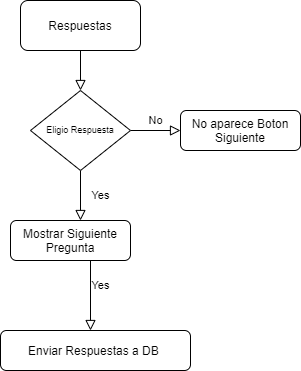

The diagram above was exported from draw.io. Its source (the exported page's mxGraphModel, read from the mxfile embedded in the PNG):
<mxGraphModel dx="868" dy="393" grid="1" gridSize="10" guides="1" tooltips="1" connect="1" arrows="1" fold="1" page="1" pageScale="1" pageWidth="827" pageHeight="1169" math="0" shadow="0">
  <root>
    <mxCell id="WIyWlLk6GJQsqaUBKTNV-0" />
    <mxCell id="WIyWlLk6GJQsqaUBKTNV-1" parent="WIyWlLk6GJQsqaUBKTNV-0" />
    <mxCell id="WIyWlLk6GJQsqaUBKTNV-2" value="" style="rounded=0;html=1;jettySize=auto;orthogonalLoop=1;fontSize=11;endArrow=block;endFill=0;endSize=8;strokeWidth=1;shadow=0;labelBackgroundColor=none;edgeStyle=orthogonalEdgeStyle;" parent="WIyWlLk6GJQsqaUBKTNV-1" source="WIyWlLk6GJQsqaUBKTNV-3" target="WIyWlLk6GJQsqaUBKTNV-6" edge="1">
      <mxGeometry relative="1" as="geometry" />
    </mxCell>
    <mxCell id="WIyWlLk6GJQsqaUBKTNV-3" value="Respuestas" style="rounded=1;whiteSpace=wrap;html=1;fontSize=12;glass=0;strokeWidth=1;shadow=0;" parent="WIyWlLk6GJQsqaUBKTNV-1" vertex="1">
      <mxGeometry x="160" y="80" width="120" height="50" as="geometry" />
    </mxCell>
    <mxCell id="WIyWlLk6GJQsqaUBKTNV-4" value="Yes" style="rounded=0;html=1;jettySize=auto;orthogonalLoop=1;fontSize=11;endArrow=block;endFill=0;endSize=8;strokeWidth=1;shadow=0;labelBackgroundColor=none;edgeStyle=orthogonalEdgeStyle;" parent="WIyWlLk6GJQsqaUBKTNV-1" source="WIyWlLk6GJQsqaUBKTNV-6" edge="1">
      <mxGeometry y="20" relative="1" as="geometry">
        <mxPoint as="offset" />
        <mxPoint x="220" y="300" as="targetPoint" />
      </mxGeometry>
    </mxCell>
    <mxCell id="WIyWlLk6GJQsqaUBKTNV-5" value="No" style="edgeStyle=orthogonalEdgeStyle;rounded=0;html=1;jettySize=auto;orthogonalLoop=1;fontSize=11;endArrow=block;endFill=0;endSize=8;strokeWidth=1;shadow=0;labelBackgroundColor=none;" parent="WIyWlLk6GJQsqaUBKTNV-1" source="WIyWlLk6GJQsqaUBKTNV-6" target="WIyWlLk6GJQsqaUBKTNV-7" edge="1">
      <mxGeometry y="10" relative="1" as="geometry">
        <mxPoint as="offset" />
      </mxGeometry>
    </mxCell>
    <mxCell id="WIyWlLk6GJQsqaUBKTNV-6" value="&lt;font style=&quot;font-size: 9px&quot;&gt;Eligio Respuesta&lt;br&gt;&lt;/font&gt;" style="rhombus;whiteSpace=wrap;html=1;shadow=0;fontFamily=Helvetica;fontSize=12;align=center;strokeWidth=1;spacing=6;spacingTop=-4;" parent="WIyWlLk6GJQsqaUBKTNV-1" vertex="1">
      <mxGeometry x="170" y="170" width="100" height="80" as="geometry" />
    </mxCell>
    <mxCell id="WIyWlLk6GJQsqaUBKTNV-7" value="No aparece Boton Siguiente" style="rounded=1;whiteSpace=wrap;html=1;fontSize=12;glass=0;strokeWidth=1;shadow=0;" parent="WIyWlLk6GJQsqaUBKTNV-1" vertex="1">
      <mxGeometry x="320" y="190" width="120" height="40" as="geometry" />
    </mxCell>
    <mxCell id="WIyWlLk6GJQsqaUBKTNV-9" value="Yes" style="edgeStyle=orthogonalEdgeStyle;rounded=0;html=1;jettySize=auto;orthogonalLoop=1;fontSize=11;endArrow=block;endFill=0;endSize=8;strokeWidth=1;shadow=0;labelBackgroundColor=none;exitX=0.5;exitY=1;exitDx=0;exitDy=0;" parent="WIyWlLk6GJQsqaUBKTNV-1" source="WIyWlLk6GJQsqaUBKTNV-11" target="WIyWlLk6GJQsqaUBKTNV-12" edge="1">
      <mxGeometry y="10" relative="1" as="geometry">
        <mxPoint as="offset" />
        <mxPoint x="270" y="340" as="sourcePoint" />
        <Array as="points">
          <mxPoint x="230" y="340" />
        </Array>
      </mxGeometry>
    </mxCell>
    <mxCell id="WIyWlLk6GJQsqaUBKTNV-11" value="Mostrar Siguiente Pregunta" style="rounded=1;whiteSpace=wrap;html=1;fontSize=12;glass=0;strokeWidth=1;shadow=0;" parent="WIyWlLk6GJQsqaUBKTNV-1" vertex="1">
      <mxGeometry x="150" y="300" width="120" height="40" as="geometry" />
    </mxCell>
    <mxCell id="WIyWlLk6GJQsqaUBKTNV-12" value="Enviar Respuestas a DB&amp;nbsp;" style="rounded=1;whiteSpace=wrap;html=1;fontSize=12;glass=0;strokeWidth=1;shadow=0;" parent="WIyWlLk6GJQsqaUBKTNV-1" vertex="1">
      <mxGeometry x="140" y="410" width="190" height="40" as="geometry" />
    </mxCell>
  </root>
</mxGraphModel>